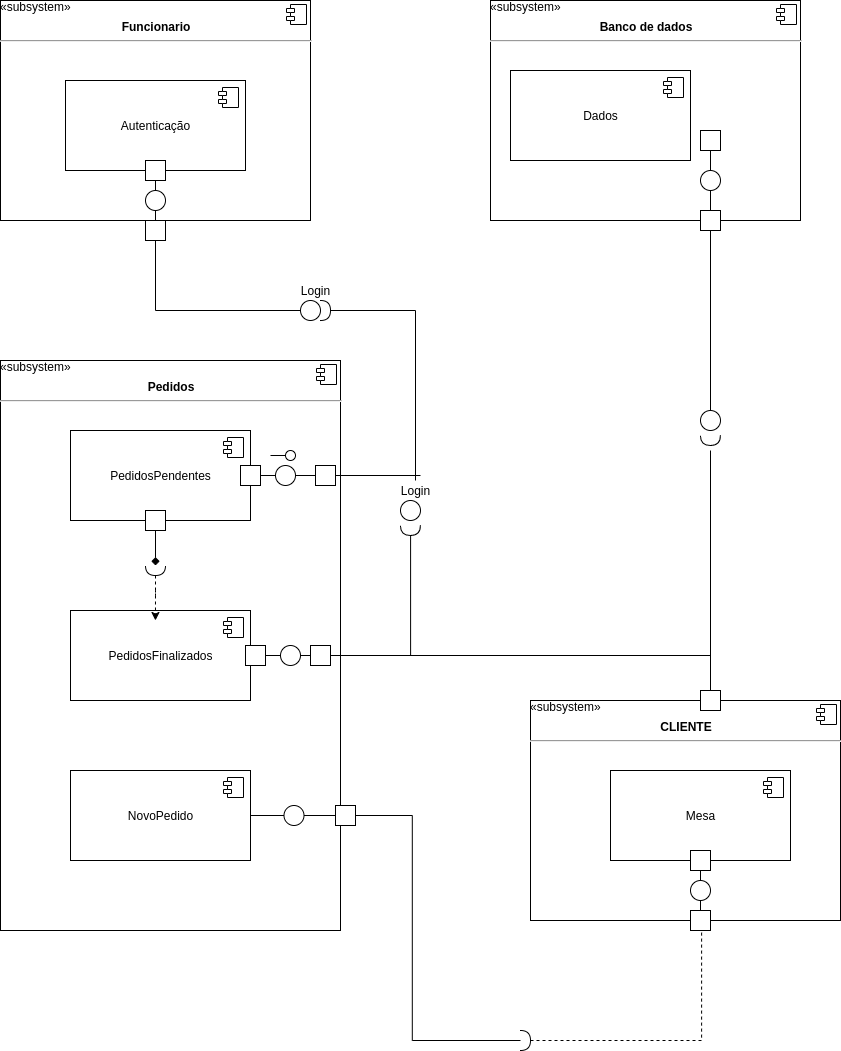

The diagram above was exported from draw.io. Its source (the exported page's mxGraphModel, read from the mxfile embedded in the PNG):
<mxGraphModel dx="1115" dy="744" grid="1" gridSize="10" guides="1" tooltips="1" connect="1" arrows="1" fold="1" page="1" pageScale="1" pageWidth="827" pageHeight="1169" math="0" shadow="0">
  <root>
    <mxCell id="0" />
    <mxCell id="1" parent="0" />
    <mxCell id="wsDRFcklLPZTsSKPzRhu-7" value="&lt;span style=&quot;text-align: center&quot;&gt;«subsystem»&lt;/span&gt;&lt;br style=&quot;text-align: center&quot;&gt;&lt;p style=&quot;margin: 0px ; margin-top: 6px ; text-align: center&quot;&gt;&lt;b&gt;Funcionario&lt;/b&gt;&lt;/p&gt;&lt;hr&gt;&lt;p style=&quot;margin: 0px ; margin-left: 8px&quot;&gt;&lt;br&gt;&lt;/p&gt;" style="align=left;overflow=fill;html=1;dropTarget=0;" vertex="1" parent="1">
      <mxGeometry x="120" y="90" width="310" height="220" as="geometry" />
    </mxCell>
    <mxCell id="wsDRFcklLPZTsSKPzRhu-8" value="" style="shape=component;jettyWidth=8;jettyHeight=4;" vertex="1" parent="wsDRFcklLPZTsSKPzRhu-7">
      <mxGeometry x="1" width="20" height="20" relative="1" as="geometry">
        <mxPoint x="-24" y="4" as="offset" />
      </mxGeometry>
    </mxCell>
    <mxCell id="wsDRFcklLPZTsSKPzRhu-9" value="Autenticação" style="html=1;dropTarget=0;" vertex="1" parent="1">
      <mxGeometry x="185" y="170" width="180" height="90" as="geometry" />
    </mxCell>
    <mxCell id="wsDRFcklLPZTsSKPzRhu-10" value="" style="shape=component;jettyWidth=8;jettyHeight=4;" vertex="1" parent="wsDRFcklLPZTsSKPzRhu-9">
      <mxGeometry x="1" width="20" height="20" relative="1" as="geometry">
        <mxPoint x="-27" y="7" as="offset" />
      </mxGeometry>
    </mxCell>
    <mxCell id="wsDRFcklLPZTsSKPzRhu-11" value="&lt;span style=&quot;text-align: center&quot;&gt;«subsystem»&lt;/span&gt;&lt;br style=&quot;text-align: center&quot;&gt;&lt;p style=&quot;margin: 0px ; margin-top: 6px ; text-align: center&quot;&gt;&lt;b&gt;Pedidos&lt;/b&gt;&lt;/p&gt;&lt;hr&gt;&lt;p style=&quot;margin: 0px ; margin-left: 8px&quot;&gt;&lt;br&gt;&lt;/p&gt;" style="align=left;overflow=fill;html=1;dropTarget=0;" vertex="1" parent="1">
      <mxGeometry x="120" y="450" width="340" height="570" as="geometry" />
    </mxCell>
    <mxCell id="wsDRFcklLPZTsSKPzRhu-12" value="" style="shape=component;jettyWidth=8;jettyHeight=4;" vertex="1" parent="wsDRFcklLPZTsSKPzRhu-11">
      <mxGeometry x="1" width="20" height="20" relative="1" as="geometry">
        <mxPoint x="-24" y="4" as="offset" />
      </mxGeometry>
    </mxCell>
    <mxCell id="wsDRFcklLPZTsSKPzRhu-15" value="PedidosPendentes" style="html=1;dropTarget=0;" vertex="1" parent="1">
      <mxGeometry x="190" y="520" width="180" height="90" as="geometry" />
    </mxCell>
    <mxCell id="wsDRFcklLPZTsSKPzRhu-16" value="" style="shape=component;jettyWidth=8;jettyHeight=4;" vertex="1" parent="wsDRFcklLPZTsSKPzRhu-15">
      <mxGeometry x="1" width="20" height="20" relative="1" as="geometry">
        <mxPoint x="-27" y="7" as="offset" />
      </mxGeometry>
    </mxCell>
    <mxCell id="wsDRFcklLPZTsSKPzRhu-17" value="PedidosFinalizados" style="html=1;dropTarget=0;" vertex="1" parent="1">
      <mxGeometry x="190" y="700" width="180" height="90" as="geometry" />
    </mxCell>
    <mxCell id="wsDRFcklLPZTsSKPzRhu-18" value="" style="shape=component;jettyWidth=8;jettyHeight=4;" vertex="1" parent="wsDRFcklLPZTsSKPzRhu-17">
      <mxGeometry x="1" width="20" height="20" relative="1" as="geometry">
        <mxPoint x="-27" y="7" as="offset" />
      </mxGeometry>
    </mxCell>
    <mxCell id="wsDRFcklLPZTsSKPzRhu-20" value="" style="rounded=0;orthogonalLoop=1;jettySize=auto;html=1;endArrow=none;endFill=0;" edge="1" target="wsDRFcklLPZTsSKPzRhu-22" parent="1">
      <mxGeometry relative="1" as="geometry">
        <mxPoint x="390" y="545" as="sourcePoint" />
      </mxGeometry>
    </mxCell>
    <mxCell id="wsDRFcklLPZTsSKPzRhu-22" value="" style="ellipse;whiteSpace=wrap;html=1;fontFamily=Helvetica;fontSize=12;fontColor=#000000;align=center;strokeColor=#000000;fillColor=#ffffff;points=[];aspect=fixed;resizable=0;" vertex="1" parent="1">
      <mxGeometry x="405" y="540" width="10" height="10" as="geometry" />
    </mxCell>
    <mxCell id="wsDRFcklLPZTsSKPzRhu-27" style="edgeStyle=orthogonalEdgeStyle;rounded=0;orthogonalLoop=1;jettySize=auto;html=1;exitX=0.5;exitY=1;exitDx=0;exitDy=0;entryX=0;entryY=0.5;entryDx=0;entryDy=0;entryPerimeter=0;endArrow=diamond;endFill=1;" edge="1" parent="1" source="wsDRFcklLPZTsSKPzRhu-23" target="wsDRFcklLPZTsSKPzRhu-26">
      <mxGeometry relative="1" as="geometry" />
    </mxCell>
    <mxCell id="wsDRFcklLPZTsSKPzRhu-23" value="" style="whiteSpace=wrap;html=1;aspect=fixed;" vertex="1" parent="1">
      <mxGeometry x="265" y="600" width="20" height="20" as="geometry" />
    </mxCell>
    <mxCell id="wsDRFcklLPZTsSKPzRhu-28" style="edgeStyle=orthogonalEdgeStyle;rounded=0;orthogonalLoop=1;jettySize=auto;html=1;exitX=1;exitY=0.5;exitDx=0;exitDy=0;exitPerimeter=0;entryX=0.472;entryY=0.111;entryDx=0;entryDy=0;entryPerimeter=0;endArrow=classic;endFill=1;dashed=1;" edge="1" parent="1" source="wsDRFcklLPZTsSKPzRhu-26" target="wsDRFcklLPZTsSKPzRhu-17">
      <mxGeometry relative="1" as="geometry" />
    </mxCell>
    <mxCell id="wsDRFcklLPZTsSKPzRhu-26" value="" style="shape=requiredInterface;html=1;verticalLabelPosition=bottom;rotation=90;" vertex="1" parent="1">
      <mxGeometry x="270" y="650" width="10" height="20" as="geometry" />
    </mxCell>
    <mxCell id="wsDRFcklLPZTsSKPzRhu-33" style="edgeStyle=orthogonalEdgeStyle;rounded=0;orthogonalLoop=1;jettySize=auto;html=1;exitX=0.5;exitY=1;exitDx=0;exitDy=0;entryX=0;entryY=0.5;entryDx=0;entryDy=0;endArrow=none;endFill=0;" edge="1" parent="1" source="wsDRFcklLPZTsSKPzRhu-29" target="wsDRFcklLPZTsSKPzRhu-32">
      <mxGeometry relative="1" as="geometry" />
    </mxCell>
    <mxCell id="wsDRFcklLPZTsSKPzRhu-29" value="" style="whiteSpace=wrap;html=1;aspect=fixed;" vertex="1" parent="1">
      <mxGeometry x="265" y="250" width="20" height="20" as="geometry" />
    </mxCell>
    <mxCell id="wsDRFcklLPZTsSKPzRhu-30" value="" style="ellipse;whiteSpace=wrap;html=1;aspect=fixed;" vertex="1" parent="1">
      <mxGeometry x="265" y="280" width="20" height="20" as="geometry" />
    </mxCell>
    <mxCell id="wsDRFcklLPZTsSKPzRhu-31" value="" style="whiteSpace=wrap;html=1;aspect=fixed;" vertex="1" parent="1">
      <mxGeometry x="265" y="310" width="20" height="20" as="geometry" />
    </mxCell>
    <mxCell id="wsDRFcklLPZTsSKPzRhu-32" value="" style="ellipse;whiteSpace=wrap;html=1;aspect=fixed;" vertex="1" parent="1">
      <mxGeometry x="420" y="390" width="20" height="20" as="geometry" />
    </mxCell>
    <mxCell id="wsDRFcklLPZTsSKPzRhu-39" style="edgeStyle=orthogonalEdgeStyle;rounded=0;orthogonalLoop=1;jettySize=auto;html=1;endArrow=none;endFill=0;" edge="1" parent="1" source="wsDRFcklLPZTsSKPzRhu-34" target="wsDRFcklLPZTsSKPzRhu-38">
      <mxGeometry relative="1" as="geometry" />
    </mxCell>
    <mxCell id="wsDRFcklLPZTsSKPzRhu-34" value="" style="shape=requiredInterface;html=1;verticalLabelPosition=bottom;rotation=0;" vertex="1" parent="1">
      <mxGeometry x="440" y="390" width="10" height="20" as="geometry" />
    </mxCell>
    <mxCell id="wsDRFcklLPZTsSKPzRhu-35" value="Login" style="text;html=1;align=center;verticalAlign=middle;resizable=0;points=[];autosize=1;" vertex="1" parent="1">
      <mxGeometry x="415" y="370" width="40" height="20" as="geometry" />
    </mxCell>
    <mxCell id="wsDRFcklLPZTsSKPzRhu-36" value="" style="ellipse;whiteSpace=wrap;html=1;aspect=fixed;" vertex="1" parent="1">
      <mxGeometry x="520" y="590" width="20" height="20" as="geometry" />
    </mxCell>
    <mxCell id="wsDRFcklLPZTsSKPzRhu-37" value="" style="shape=requiredInterface;html=1;verticalLabelPosition=bottom;rotation=89;" vertex="1" parent="1">
      <mxGeometry x="525" y="610" width="10" height="20" as="geometry" />
    </mxCell>
    <mxCell id="wsDRFcklLPZTsSKPzRhu-38" value="Login" style="text;html=1;align=center;verticalAlign=middle;resizable=0;points=[];autosize=1;" vertex="1" parent="1">
      <mxGeometry x="515" y="570" width="40" height="20" as="geometry" />
    </mxCell>
    <mxCell id="wsDRFcklLPZTsSKPzRhu-48" style="edgeStyle=orthogonalEdgeStyle;rounded=0;orthogonalLoop=1;jettySize=auto;html=1;exitX=1;exitY=0.5;exitDx=0;exitDy=0;entryX=1;entryY=0.5;entryDx=0;entryDy=0;entryPerimeter=0;endArrow=none;endFill=0;" edge="1" parent="1" source="wsDRFcklLPZTsSKPzRhu-40" target="wsDRFcklLPZTsSKPzRhu-37">
      <mxGeometry relative="1" as="geometry" />
    </mxCell>
    <mxCell id="wsDRFcklLPZTsSKPzRhu-40" value="" style="whiteSpace=wrap;html=1;aspect=fixed;" vertex="1" parent="1">
      <mxGeometry x="365" y="735" width="20" height="20" as="geometry" />
    </mxCell>
    <mxCell id="wsDRFcklLPZTsSKPzRhu-45" style="edgeStyle=orthogonalEdgeStyle;rounded=0;orthogonalLoop=1;jettySize=auto;html=1;exitX=1;exitY=0.5;exitDx=0;exitDy=0;entryX=0;entryY=0.5;entryDx=0;entryDy=0;endArrow=none;endFill=0;" edge="1" parent="1" source="wsDRFcklLPZTsSKPzRhu-41" target="wsDRFcklLPZTsSKPzRhu-43">
      <mxGeometry relative="1" as="geometry" />
    </mxCell>
    <mxCell id="wsDRFcklLPZTsSKPzRhu-41" value="" style="whiteSpace=wrap;html=1;aspect=fixed;" vertex="1" parent="1">
      <mxGeometry x="360" y="555" width="20" height="20" as="geometry" />
    </mxCell>
    <mxCell id="wsDRFcklLPZTsSKPzRhu-42" value="" style="ellipse;whiteSpace=wrap;html=1;aspect=fixed;" vertex="1" parent="1">
      <mxGeometry x="395" y="555" width="20" height="20" as="geometry" />
    </mxCell>
    <mxCell id="wsDRFcklLPZTsSKPzRhu-44" style="edgeStyle=orthogonalEdgeStyle;rounded=0;orthogonalLoop=1;jettySize=auto;html=1;exitX=1;exitY=0.5;exitDx=0;exitDy=0;endArrow=none;endFill=0;" edge="1" parent="1" source="wsDRFcklLPZTsSKPzRhu-43">
      <mxGeometry relative="1" as="geometry">
        <mxPoint x="540" y="565" as="targetPoint" />
      </mxGeometry>
    </mxCell>
    <mxCell id="wsDRFcklLPZTsSKPzRhu-43" value="" style="whiteSpace=wrap;html=1;aspect=fixed;" vertex="1" parent="1">
      <mxGeometry x="435" y="555" width="20" height="20" as="geometry" />
    </mxCell>
    <mxCell id="wsDRFcklLPZTsSKPzRhu-46" value="" style="ellipse;whiteSpace=wrap;html=1;aspect=fixed;" vertex="1" parent="1">
      <mxGeometry x="400" y="735" width="20" height="20" as="geometry" />
    </mxCell>
    <mxCell id="wsDRFcklLPZTsSKPzRhu-75" style="edgeStyle=orthogonalEdgeStyle;rounded=0;orthogonalLoop=1;jettySize=auto;html=1;endArrow=none;endFill=0;" edge="1" parent="1" source="wsDRFcklLPZTsSKPzRhu-47">
      <mxGeometry relative="1" as="geometry">
        <mxPoint x="830" y="540" as="targetPoint" />
      </mxGeometry>
    </mxCell>
    <mxCell id="wsDRFcklLPZTsSKPzRhu-47" value="" style="whiteSpace=wrap;html=1;aspect=fixed;" vertex="1" parent="1">
      <mxGeometry x="430" y="735" width="20" height="20" as="geometry" />
    </mxCell>
    <mxCell id="wsDRFcklLPZTsSKPzRhu-59" style="edgeStyle=orthogonalEdgeStyle;rounded=0;orthogonalLoop=1;jettySize=auto;html=1;exitX=1;exitY=0.5;exitDx=0;exitDy=0;endArrow=none;endFill=0;entryX=0;entryY=0.5;entryDx=0;entryDy=0;entryPerimeter=0;" edge="1" parent="1" source="wsDRFcklLPZTsSKPzRhu-60" target="wsDRFcklLPZTsSKPzRhu-62">
      <mxGeometry relative="1" as="geometry">
        <mxPoint x="300" y="1211" as="targetPoint" />
      </mxGeometry>
    </mxCell>
    <mxCell id="wsDRFcklLPZTsSKPzRhu-50" value="NovoPedido" style="html=1;dropTarget=0;" vertex="1" parent="1">
      <mxGeometry x="190" y="860" width="180" height="90" as="geometry" />
    </mxCell>
    <mxCell id="wsDRFcklLPZTsSKPzRhu-51" value="" style="shape=component;jettyWidth=8;jettyHeight=4;" vertex="1" parent="wsDRFcklLPZTsSKPzRhu-50">
      <mxGeometry x="1" width="20" height="20" relative="1" as="geometry">
        <mxPoint x="-27" y="7" as="offset" />
      </mxGeometry>
    </mxCell>
    <mxCell id="wsDRFcklLPZTsSKPzRhu-55" value="&lt;span style=&quot;text-align: center&quot;&gt;«subsystem»&lt;/span&gt;&lt;br style=&quot;text-align: center&quot;&gt;&lt;p style=&quot;margin: 0px ; margin-top: 6px ; text-align: center&quot;&gt;&lt;b&gt;CLIENTE&lt;/b&gt;&lt;/p&gt;&lt;hr&gt;&lt;p style=&quot;margin: 0px ; margin-left: 8px&quot;&gt;&lt;br&gt;&lt;/p&gt;" style="align=left;overflow=fill;html=1;dropTarget=0;" vertex="1" parent="1">
      <mxGeometry x="650" y="790" width="310" height="220" as="geometry" />
    </mxCell>
    <mxCell id="wsDRFcklLPZTsSKPzRhu-56" value="" style="shape=component;jettyWidth=8;jettyHeight=4;" vertex="1" parent="wsDRFcklLPZTsSKPzRhu-55">
      <mxGeometry x="1" width="20" height="20" relative="1" as="geometry">
        <mxPoint x="-24" y="4" as="offset" />
      </mxGeometry>
    </mxCell>
    <mxCell id="wsDRFcklLPZTsSKPzRhu-57" value="Mesa" style="html=1;dropTarget=0;" vertex="1" parent="1">
      <mxGeometry x="730" y="860" width="180" height="90" as="geometry" />
    </mxCell>
    <mxCell id="wsDRFcklLPZTsSKPzRhu-58" value="" style="shape=component;jettyWidth=8;jettyHeight=4;" vertex="1" parent="wsDRFcklLPZTsSKPzRhu-57">
      <mxGeometry x="1" width="20" height="20" relative="1" as="geometry">
        <mxPoint x="-27" y="7" as="offset" />
      </mxGeometry>
    </mxCell>
    <mxCell id="wsDRFcklLPZTsSKPzRhu-61" value="" style="whiteSpace=wrap;html=1;aspect=fixed;" vertex="1" parent="1">
      <mxGeometry x="455" y="895" width="20" height="20" as="geometry" />
    </mxCell>
    <mxCell id="wsDRFcklLPZTsSKPzRhu-63" style="edgeStyle=orthogonalEdgeStyle;rounded=0;orthogonalLoop=1;jettySize=auto;html=1;exitX=1;exitY=0.5;exitDx=0;exitDy=0;exitPerimeter=0;entryX=0.555;entryY=1.009;entryDx=0;entryDy=0;entryPerimeter=0;endArrow=none;endFill=0;dashed=1;" edge="1" parent="1" source="wsDRFcklLPZTsSKPzRhu-64" target="wsDRFcklLPZTsSKPzRhu-55">
      <mxGeometry relative="1" as="geometry" />
    </mxCell>
    <mxCell id="wsDRFcklLPZTsSKPzRhu-62" value="" style="shape=requiredInterface;html=1;verticalLabelPosition=bottom;rotation=0;" vertex="1" parent="1">
      <mxGeometry x="640" y="1120" width="10" height="20" as="geometry" />
    </mxCell>
    <mxCell id="wsDRFcklLPZTsSKPzRhu-72" style="edgeStyle=orthogonalEdgeStyle;rounded=0;orthogonalLoop=1;jettySize=auto;html=1;exitX=0.5;exitY=0;exitDx=0;exitDy=0;entryX=0.5;entryY=1;entryDx=0;entryDy=0;endArrow=none;endFill=0;" edge="1" parent="1" source="wsDRFcklLPZTsSKPzRhu-64" target="wsDRFcklLPZTsSKPzRhu-70">
      <mxGeometry relative="1" as="geometry" />
    </mxCell>
    <mxCell id="wsDRFcklLPZTsSKPzRhu-64" value="" style="whiteSpace=wrap;html=1;aspect=fixed;" vertex="1" parent="1">
      <mxGeometry x="810" y="1000" width="20" height="20" as="geometry" />
    </mxCell>
    <mxCell id="wsDRFcklLPZTsSKPzRhu-65" style="edgeStyle=orthogonalEdgeStyle;rounded=0;orthogonalLoop=1;jettySize=auto;html=1;exitX=1;exitY=0.5;exitDx=0;exitDy=0;exitPerimeter=0;entryX=0.555;entryY=1.009;entryDx=0;entryDy=0;entryPerimeter=0;endArrow=none;endFill=0;dashed=1;" edge="1" parent="1" source="wsDRFcklLPZTsSKPzRhu-62" target="wsDRFcklLPZTsSKPzRhu-64">
      <mxGeometry relative="1" as="geometry">
        <mxPoint x="650" y="1130" as="sourcePoint" />
        <mxPoint x="822.05" y="1011.98" as="targetPoint" />
      </mxGeometry>
    </mxCell>
    <mxCell id="wsDRFcklLPZTsSKPzRhu-60" value="" style="ellipse;whiteSpace=wrap;html=1;aspect=fixed;" vertex="1" parent="1">
      <mxGeometry x="403.5" y="895" width="20" height="20" as="geometry" />
    </mxCell>
    <mxCell id="wsDRFcklLPZTsSKPzRhu-67" style="edgeStyle=orthogonalEdgeStyle;rounded=0;orthogonalLoop=1;jettySize=auto;html=1;exitX=1;exitY=0.5;exitDx=0;exitDy=0;endArrow=none;endFill=0;entryX=0;entryY=0.5;entryDx=0;entryDy=0;entryPerimeter=0;" edge="1" parent="1" source="wsDRFcklLPZTsSKPzRhu-50" target="wsDRFcklLPZTsSKPzRhu-60">
      <mxGeometry relative="1" as="geometry">
        <mxPoint x="640" y="1130" as="targetPoint" />
        <mxPoint x="370" y="905" as="sourcePoint" />
      </mxGeometry>
    </mxCell>
    <mxCell id="wsDRFcklLPZTsSKPzRhu-69" value="" style="ellipse;whiteSpace=wrap;html=1;aspect=fixed;" vertex="1" parent="1">
      <mxGeometry x="810" y="970" width="20" height="20" as="geometry" />
    </mxCell>
    <mxCell id="wsDRFcklLPZTsSKPzRhu-70" value="" style="whiteSpace=wrap;html=1;aspect=fixed;" vertex="1" parent="1">
      <mxGeometry x="810" y="940" width="20" height="20" as="geometry" />
    </mxCell>
    <mxCell id="wsDRFcklLPZTsSKPzRhu-73" value="&lt;span style=&quot;text-align: center&quot;&gt;«subsystem»&lt;/span&gt;&lt;br style=&quot;text-align: center&quot;&gt;&lt;p style=&quot;margin: 0px ; margin-top: 6px ; text-align: center&quot;&gt;&lt;b&gt;Banco de dados&lt;/b&gt;&lt;/p&gt;&lt;hr&gt;&lt;p style=&quot;margin: 0px ; margin-left: 8px&quot;&gt;&lt;br&gt;&lt;/p&gt;" style="align=left;overflow=fill;html=1;dropTarget=0;" vertex="1" parent="1">
      <mxGeometry x="610" y="90" width="310" height="220" as="geometry" />
    </mxCell>
    <mxCell id="wsDRFcklLPZTsSKPzRhu-74" value="" style="shape=component;jettyWidth=8;jettyHeight=4;" vertex="1" parent="wsDRFcklLPZTsSKPzRhu-73">
      <mxGeometry x="1" width="20" height="20" relative="1" as="geometry">
        <mxPoint x="-24" y="4" as="offset" />
      </mxGeometry>
    </mxCell>
    <mxCell id="wsDRFcklLPZTsSKPzRhu-83" style="edgeStyle=orthogonalEdgeStyle;rounded=0;orthogonalLoop=1;jettySize=auto;html=1;exitX=0.5;exitY=0;exitDx=0;exitDy=0;endArrow=none;endFill=0;" edge="1" parent="1" source="wsDRFcklLPZTsSKPzRhu-77" target="wsDRFcklLPZTsSKPzRhu-82">
      <mxGeometry relative="1" as="geometry" />
    </mxCell>
    <mxCell id="wsDRFcklLPZTsSKPzRhu-77" value="" style="ellipse;whiteSpace=wrap;html=1;aspect=fixed;" vertex="1" parent="1">
      <mxGeometry x="820" y="500" width="20" height="20" as="geometry" />
    </mxCell>
    <mxCell id="wsDRFcklLPZTsSKPzRhu-78" value="" style="shape=requiredInterface;html=1;verticalLabelPosition=bottom;rotation=89;" vertex="1" parent="1">
      <mxGeometry x="825" y="520" width="10" height="20" as="geometry" />
    </mxCell>
    <mxCell id="wsDRFcklLPZTsSKPzRhu-80" value="" style="whiteSpace=wrap;html=1;aspect=fixed;" vertex="1" parent="1">
      <mxGeometry x="820" y="300" width="20" height="20" as="geometry" />
    </mxCell>
    <mxCell id="wsDRFcklLPZTsSKPzRhu-81" value="" style="ellipse;whiteSpace=wrap;html=1;aspect=fixed;" vertex="1" parent="1">
      <mxGeometry x="820" y="260" width="20" height="20" as="geometry" />
    </mxCell>
    <mxCell id="wsDRFcklLPZTsSKPzRhu-82" value="" style="whiteSpace=wrap;html=1;aspect=fixed;" vertex="1" parent="1">
      <mxGeometry x="820" y="220" width="20" height="20" as="geometry" />
    </mxCell>
    <mxCell id="wsDRFcklLPZTsSKPzRhu-85" style="edgeStyle=orthogonalEdgeStyle;rounded=0;orthogonalLoop=1;jettySize=auto;html=1;endArrow=none;endFill=0;" edge="1" parent="1" source="wsDRFcklLPZTsSKPzRhu-84">
      <mxGeometry relative="1" as="geometry">
        <mxPoint x="830" y="720" as="targetPoint" />
      </mxGeometry>
    </mxCell>
    <mxCell id="wsDRFcklLPZTsSKPzRhu-84" value="" style="whiteSpace=wrap;html=1;aspect=fixed;" vertex="1" parent="1">
      <mxGeometry x="820" y="780" width="20" height="20" as="geometry" />
    </mxCell>
    <mxCell id="wsDRFcklLPZTsSKPzRhu-86" value="Dados" style="html=1;dropTarget=0;" vertex="1" parent="1">
      <mxGeometry x="630" y="160" width="180" height="90" as="geometry" />
    </mxCell>
    <mxCell id="wsDRFcklLPZTsSKPzRhu-87" value="" style="shape=component;jettyWidth=8;jettyHeight=4;" vertex="1" parent="wsDRFcklLPZTsSKPzRhu-86">
      <mxGeometry x="1" width="20" height="20" relative="1" as="geometry">
        <mxPoint x="-27" y="7" as="offset" />
      </mxGeometry>
    </mxCell>
  </root>
</mxGraphModel>